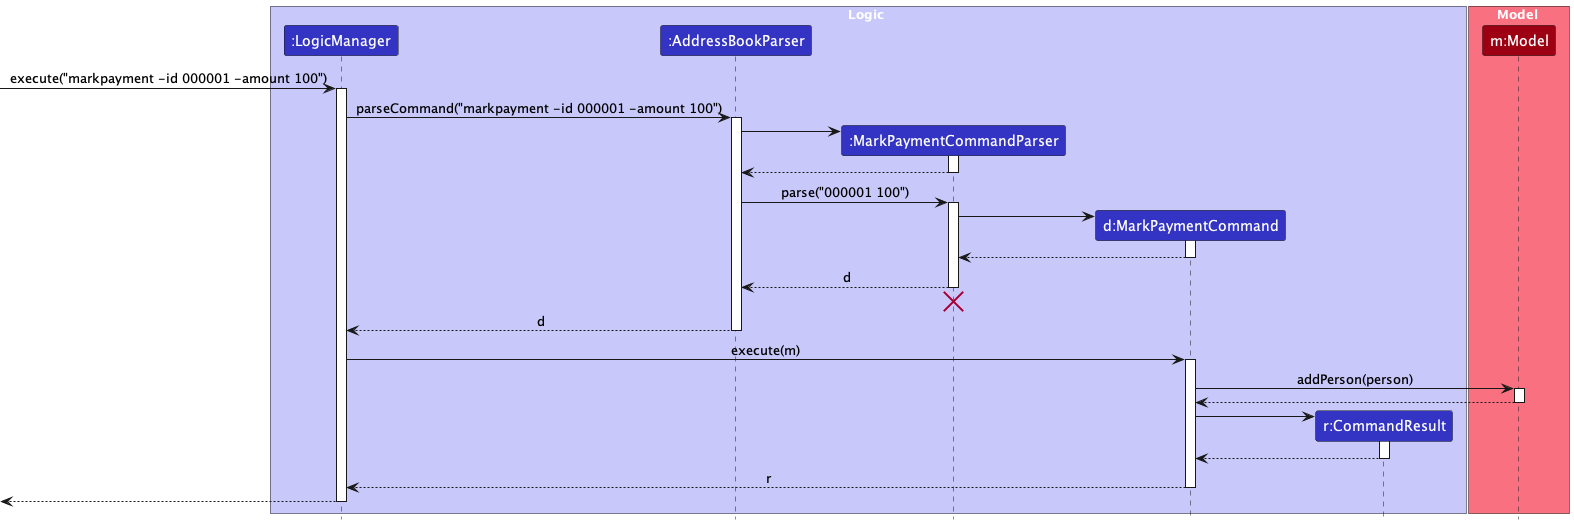

The diagram above was rendered by PlantUML. Its source (embedded in the PNG):
@startuml
!include style.puml
skinparam ArrowFontStyle plain

box Logic LOGIC_COLOR_T1
participant ":LogicManager" as LogicManager LOGIC_COLOR
participant ":AddressBookParser" as AddressBookParser LOGIC_COLOR
participant ":MarkPaymentCommandParser" as MarkPaymentCommandParser LOGIC_COLOR
participant "d:MarkPaymentCommand" as MarkPaymentCommand LOGIC_COLOR
participant "r:CommandResult" as CommandResult LOGIC_COLOR
end box

box Model MODEL_COLOR_T1
participant "m:Model" as Model MODEL_COLOR
end box

[-> LogicManager : execute("markpayment -id 000001 -amount 100")
activate LogicManager

LogicManager -> AddressBookParser : parseCommand("markpayment -id 000001 -amount 100")
activate AddressBookParser

create MarkPaymentCommandParser
AddressBookParser -> MarkPaymentCommandParser
activate MarkPaymentCommandParser

MarkPaymentCommandParser --> AddressBookParser
deactivate MarkPaymentCommandParser

AddressBookParser -> MarkPaymentCommandParser : parse("000001 100")
activate MarkPaymentCommandParser

create MarkPaymentCommand
MarkPaymentCommandParser -> MarkPaymentCommand
activate MarkPaymentCommand

MarkPaymentCommand --> MarkPaymentCommandParser :
deactivate MarkPaymentCommand

MarkPaymentCommandParser --> AddressBookParser : d
deactivate MarkPaymentCommandParser
'Hidden arrow to position the destroy marker below the end of the activation bar.
MarkPaymentCommandParser -[hidden]-> AddressBookParser
destroy MarkPaymentCommandParser

AddressBookParser --> LogicManager : d
deactivate AddressBookParser

LogicManager -> MarkPaymentCommand : execute(m)
activate MarkPaymentCommand

MarkPaymentCommand -> Model : addPerson(person)
activate Model

Model --> MarkPaymentCommand
deactivate Model

create CommandResult
MarkPaymentCommand -> CommandResult
activate CommandResult

CommandResult --> MarkPaymentCommand
deactivate CommandResult

MarkPaymentCommand --> LogicManager : r
deactivate MarkPaymentCommand

[<--LogicManager
deactivate LogicManager
@enduml